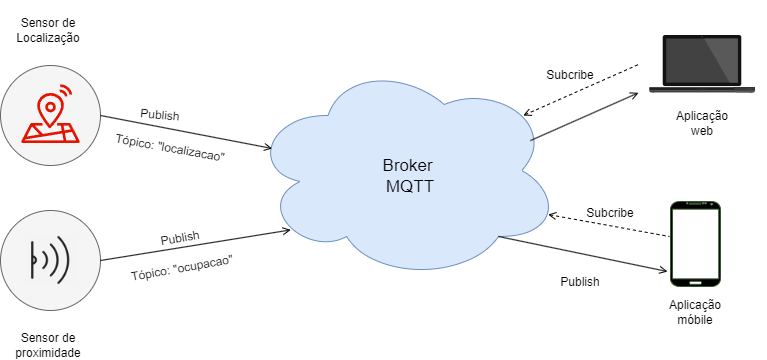

The diagram above was exported from draw.io. Its source (the exported page's mxGraphModel, read from the mxfile embedded in the PNG):
<mxGraphModel dx="880" dy="1637" grid="1" gridSize="10" guides="1" tooltips="1" connect="1" arrows="1" fold="1" page="1" pageScale="1" pageWidth="827" pageHeight="1169" math="0" shadow="0">
  <root>
    <mxCell id="0" />
    <mxCell id="1" parent="0" />
    <mxCell id="9_72iXMjupLvUXJ2sHvv-1" value="" style="ellipse;shape=cloud;whiteSpace=wrap;html=1;fillColor=#dae8fc;strokeColor=#6c8ebf;" parent="1" vertex="1">
      <mxGeometry x="300" y="-410" width="310" height="220" as="geometry" />
    </mxCell>
    <mxCell id="9_72iXMjupLvUXJ2sHvv-11" value="" style="ellipse;whiteSpace=wrap;html=1;fillColor=#f5f5f5;strokeColor=#666666;fontColor=#333333;" parent="1" vertex="1">
      <mxGeometry x="50" y="-260" width="100" height="100" as="geometry" />
    </mxCell>
    <mxCell id="9_72iXMjupLvUXJ2sHvv-12" value="" style="group" parent="1" connectable="0" vertex="1">
      <mxGeometry x="50" y="-405" width="100" height="100" as="geometry" />
    </mxCell>
    <mxCell id="9_72iXMjupLvUXJ2sHvv-5" value="" style="ellipse;whiteSpace=wrap;html=1;fillColor=#f5f5f5;strokeColor=#666666;fontColor=#333333;" parent="9_72iXMjupLvUXJ2sHvv-12" vertex="1">
      <mxGeometry width="100" height="100" as="geometry" />
    </mxCell>
    <mxCell id="9_72iXMjupLvUXJ2sHvv-13" value="" style="sketch=0;outlineConnect=0;fillColor=#e51400;strokeColor=#B20000;dashed=0;verticalLabelPosition=bottom;verticalAlign=top;align=center;html=1;fontSize=12;fontStyle=0;aspect=fixed;pointerEvents=1;shape=mxgraph.aws4.iot_core_device_location;fontColor=#ffffff;" parent="9_72iXMjupLvUXJ2sHvv-12" vertex="1">
      <mxGeometry x="20.5" y="18.5" width="59" height="59" as="geometry" />
    </mxCell>
    <mxCell id="9_72iXMjupLvUXJ2sHvv-14" value="" style="endArrow=open;html=1;rounded=0;exitX=1;exitY=0.5;exitDx=0;exitDy=0;entryX=0.07;entryY=0.4;entryDx=0;entryDy=0;entryPerimeter=0;endFill=0;" parent="1" source="9_72iXMjupLvUXJ2sHvv-5" target="9_72iXMjupLvUXJ2sHvv-1" edge="1">
      <mxGeometry width="50" height="50" relative="1" as="geometry">
        <mxPoint x="390" y="-200" as="sourcePoint" />
        <mxPoint x="440" y="-250" as="targetPoint" />
      </mxGeometry>
    </mxCell>
    <mxCell id="9_72iXMjupLvUXJ2sHvv-15" value="" style="endArrow=open;html=1;rounded=0;exitX=1;exitY=0.5;exitDx=0;exitDy=0;entryX=0.13;entryY=0.77;entryDx=0;entryDy=0;entryPerimeter=0;endFill=0;" parent="1" source="9_72iXMjupLvUXJ2sHvv-11" target="9_72iXMjupLvUXJ2sHvv-1" edge="1">
      <mxGeometry width="50" height="50" relative="1" as="geometry">
        <mxPoint x="160" y="-345" as="sourcePoint" />
        <mxPoint x="322" y="-292" as="targetPoint" />
      </mxGeometry>
    </mxCell>
    <mxCell id="R1o-dtfTtoUU7NriW4rE-4" value="" style="shape=image;verticalLabelPosition=bottom;labelBackgroundColor=default;verticalAlign=top;aspect=fixed;imageAspect=0;image=https://cdn1.iconfinder.com/data/icons/thin-electronic-parts-components/24/thin_sensor-512.png;" parent="1" vertex="1">
      <mxGeometry x="75" y="-235" width="50" height="50" as="geometry" />
    </mxCell>
    <mxCell id="rmuoKeuz58PRy2IQ-t-x-1" value="&lt;span id=&quot;docs-internal-guid-258690c3-7fff-23e9-4ba4-3052c9b17f48&quot;&gt;&lt;/span&gt;&lt;span id=&quot;docs-internal-guid-258690c3-7fff-23e9-4ba4-3052c9b17f48&quot;&gt;&lt;/span&gt;&lt;span id=&quot;docs-internal-guid-c4076082-7fff-fdcf-7def-742b88f9e774&quot;&gt;&lt;/span&gt;&lt;span id=&quot;docs-internal-guid-c4076082-7fff-fdcf-7def-742b88f9e774&quot;&gt;&lt;/span&gt;" style="text;html=1;strokeColor=none;fillColor=none;align=center;verticalAlign=middle;whiteSpace=wrap;rounded=0;" parent="1" vertex="1">
      <mxGeometry x="231.5" y="-440" width="60" height="30" as="geometry" />
    </mxCell>
    <mxCell id="rmuoKeuz58PRy2IQ-t-x-5" value="" style="shape=image;html=1;verticalAlign=top;verticalLabelPosition=bottom;labelBackgroundColor=#ffffff;imageAspect=0;aspect=fixed;image=https://cdn0.iconfinder.com/data/icons/devices-42/512/Laptop-128.png" parent="1" vertex="1">
      <mxGeometry x="688" y="-470" width="128" height="128" as="geometry" />
    </mxCell>
    <mxCell id="rmuoKeuz58PRy2IQ-t-x-11" value="" style="verticalLabelPosition=bottom;verticalAlign=top;html=1;shadow=0;dashed=0;strokeWidth=1;shape=mxgraph.android.phone2;strokeColor=#3A5431;fillColor=#000000;fontColor=#ffffff;gradientColor=none;" parent="1" vertex="1">
      <mxGeometry x="720" y="-269" width="50" height="85" as="geometry" />
    </mxCell>
    <mxCell id="rmuoKeuz58PRy2IQ-t-x-12" value="" style="endArrow=none;html=1;rounded=0;exitX=0.88;exitY=0.25;exitDx=0;exitDy=0;endFill=0;exitPerimeter=0;startArrow=open;startFill=0;entryX=0;entryY=0.5;entryDx=0;entryDy=0;dashed=1;" parent="1" source="9_72iXMjupLvUXJ2sHvv-1" target="rmuoKeuz58PRy2IQ-t-x-5" edge="1">
      <mxGeometry width="50" height="50" relative="1" as="geometry">
        <mxPoint x="600" y="-299" as="sourcePoint" />
        <mxPoint x="790" y="-330" as="targetPoint" />
      </mxGeometry>
    </mxCell>
    <mxCell id="rmuoKeuz58PRy2IQ-t-x-14" value="" style="endArrow=none;html=1;rounded=0;exitX=0.96;exitY=0.7;exitDx=0;exitDy=0;endFill=0;exitPerimeter=0;entryX=-0.02;entryY=0.412;entryDx=0;entryDy=0;entryPerimeter=0;startArrow=open;startFill=0;dashed=1;" parent="1" source="9_72iXMjupLvUXJ2sHvv-1" target="rmuoKeuz58PRy2IQ-t-x-11" edge="1">
      <mxGeometry width="50" height="50" relative="1" as="geometry">
        <mxPoint x="583" y="-345" as="sourcePoint" />
        <mxPoint x="680" y="-364" as="targetPoint" />
      </mxGeometry>
    </mxCell>
    <mxCell id="rmuoKeuz58PRy2IQ-t-x-15" value="Publish" style="text;html=1;strokeColor=none;fillColor=none;align=center;verticalAlign=middle;whiteSpace=wrap;rounded=0;rotation=5;" parent="1" vertex="1">
      <mxGeometry x="180" y="-370" width="60" height="30" as="geometry" />
    </mxCell>
    <mxCell id="rmuoKeuz58PRy2IQ-t-x-16" value="Publish" style="text;html=1;strokeColor=none;fillColor=none;align=center;verticalAlign=middle;whiteSpace=wrap;rounded=0;rotation=-10;" parent="1" vertex="1">
      <mxGeometry x="200" y="-247.5" width="60" height="30" as="geometry" />
    </mxCell>
    <mxCell id="rmuoKeuz58PRy2IQ-t-x-17" value="Subcribe" style="text;html=1;strokeColor=none;fillColor=none;align=center;verticalAlign=middle;whiteSpace=wrap;rounded=0;" parent="1" vertex="1">
      <mxGeometry x="630" y="-272" width="60" height="30" as="geometry" />
    </mxCell>
    <mxCell id="rmuoKeuz58PRy2IQ-t-x-18" value="Subcribe" style="text;html=1;strokeColor=none;fillColor=none;align=center;verticalAlign=middle;whiteSpace=wrap;rounded=0;" parent="1" vertex="1">
      <mxGeometry x="590" y="-410" width="60" height="30" as="geometry" />
    </mxCell>
    <mxCell id="rmuoKeuz58PRy2IQ-t-x-20" value="&lt;font style=&quot;font-size: 17px;&quot;&gt;Broker&amp;nbsp;&lt;br&gt;MQTT&lt;/font&gt;" style="text;html=1;strokeColor=none;fillColor=none;align=center;verticalAlign=middle;whiteSpace=wrap;rounded=0;" parent="1" vertex="1">
      <mxGeometry x="430" y="-309" width="60" height="30" as="geometry" />
    </mxCell>
    <mxCell id="rmuoKeuz58PRy2IQ-t-x-22" value="Aplicação web" style="text;html=1;strokeColor=none;fillColor=none;align=center;verticalAlign=middle;whiteSpace=wrap;rounded=0;" parent="1" vertex="1">
      <mxGeometry x="724" y="-362" width="56" height="30" as="geometry" />
    </mxCell>
    <mxCell id="rmuoKeuz58PRy2IQ-t-x-23" value="Aplicação móbile" style="text;html=1;strokeColor=none;fillColor=none;align=center;verticalAlign=middle;whiteSpace=wrap;rounded=0;" parent="1" vertex="1">
      <mxGeometry x="715" y="-173" width="60" height="30" as="geometry" />
    </mxCell>
    <mxCell id="rmuoKeuz58PRy2IQ-t-x-24" value="Sensor de Localização" style="text;html=1;strokeColor=none;fillColor=none;align=center;verticalAlign=middle;whiteSpace=wrap;rounded=0;" parent="1" vertex="1">
      <mxGeometry x="68" y="-455" width="60" height="30" as="geometry" />
    </mxCell>
    <mxCell id="rmuoKeuz58PRy2IQ-t-x-26" value="Sensor de proximidade" style="text;html=1;strokeColor=none;fillColor=none;align=center;verticalAlign=middle;whiteSpace=wrap;rounded=0;" parent="1" vertex="1">
      <mxGeometry x="68" y="-140" width="60" height="30" as="geometry" />
    </mxCell>
    <mxCell id="rmuoKeuz58PRy2IQ-t-x-29" value="" style="endArrow=open;html=1;rounded=0;exitX=0.8;exitY=0.8;exitDx=0;exitDy=0;entryX=-0.06;entryY=0.824;entryDx=0;entryDy=0;endFill=0;exitPerimeter=0;entryPerimeter=0;" parent="1" source="9_72iXMjupLvUXJ2sHvv-1" target="rmuoKeuz58PRy2IQ-t-x-11" edge="1">
      <mxGeometry width="50" height="50" relative="1" as="geometry">
        <mxPoint x="160" y="-345" as="sourcePoint" />
        <mxPoint x="332" y="-312" as="targetPoint" />
      </mxGeometry>
    </mxCell>
    <mxCell id="rmuoKeuz58PRy2IQ-t-x-30" value="Publish" style="text;html=1;strokeColor=none;fillColor=none;align=center;verticalAlign=middle;whiteSpace=wrap;rounded=0;" parent="1" vertex="1">
      <mxGeometry x="600" y="-203" width="60" height="30" as="geometry" />
    </mxCell>
    <mxCell id="AOxA9cdX0IMtBHOL_EXg-1" value="Tópico: &quot;localizacao&quot;" style="text;html=1;strokeColor=none;fillColor=none;align=center;verticalAlign=middle;whiteSpace=wrap;rounded=0;rotation=10;" parent="1" vertex="1">
      <mxGeometry x="160" y="-337" width="120" height="30" as="geometry" />
    </mxCell>
    <mxCell id="AOxA9cdX0IMtBHOL_EXg-2" value="Tópico: &quot;ocupacao&quot;" style="text;html=1;strokeColor=none;fillColor=none;align=center;verticalAlign=middle;whiteSpace=wrap;rounded=0;rotation=-10;" parent="1" vertex="1">
      <mxGeometry x="171.5" y="-217.5" width="120" height="30" as="geometry" />
    </mxCell>
    <mxCell id="AOxA9cdX0IMtBHOL_EXg-3" value="" style="endArrow=open;html=1;rounded=0;exitX=0.903;exitY=0.364;exitDx=0;exitDy=0;endFill=0;exitPerimeter=0;" parent="1" source="9_72iXMjupLvUXJ2sHvv-1" target="rmuoKeuz58PRy2IQ-t-x-5" edge="1">
      <mxGeometry width="50" height="50" relative="1" as="geometry">
        <mxPoint x="558" y="-224" as="sourcePoint" />
        <mxPoint x="727" y="-189" as="targetPoint" />
      </mxGeometry>
    </mxCell>
  </root>
</mxGraphModel>